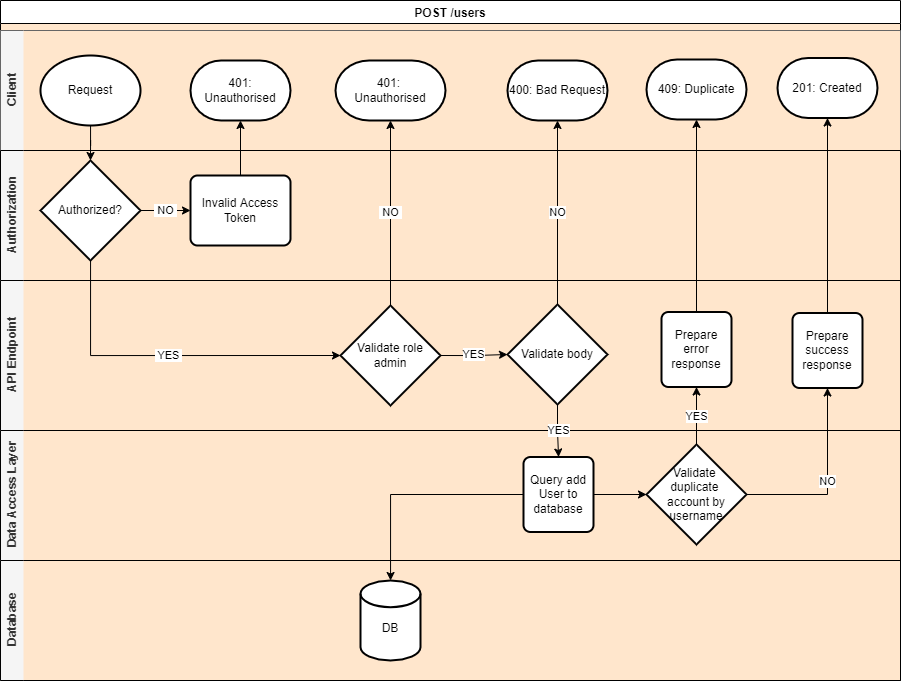

The diagram above was exported from draw.io. Its source (the exported page's mxGraphModel, read from the mxfile embedded in the PNG):
<mxGraphModel dx="1202" dy="446" grid="1" gridSize="10" guides="1" tooltips="1" connect="1" arrows="1" fold="1" page="1" pageScale="1" pageWidth="827" pageHeight="1169" math="0" shadow="0">
  <root>
    <mxCell id="ZmFtq_NsnDlUvMYTDAqd-0" />
    <mxCell id="ZmFtq_NsnDlUvMYTDAqd-1" parent="ZmFtq_NsnDlUvMYTDAqd-0" />
    <mxCell id="ZmFtq_NsnDlUvMYTDAqd-2" value="POST /users" style="swimlane;swimlaneLine=1;glass=0;shadow=0;rounded=0;sketch=0;swimlaneFillColor=#FFE6CC;" vertex="1" parent="ZmFtq_NsnDlUvMYTDAqd-1">
      <mxGeometry x="103" y="60" width="900" height="680" as="geometry" />
    </mxCell>
    <mxCell id="ZmFtq_NsnDlUvMYTDAqd-3" value="Client" style="swimlane;html=1;horizontal=0;swimlaneLine=0;fillColor=#f5f5f5;strokeColor=#666666;fontColor=#333333;" vertex="1" parent="ZmFtq_NsnDlUvMYTDAqd-2">
      <mxGeometry y="30" width="900" height="120" as="geometry">
        <mxRectangle x="260" y="330" width="30" height="50" as="alternateBounds" />
      </mxGeometry>
    </mxCell>
    <mxCell id="ZmFtq_NsnDlUvMYTDAqd-4" value="Request" style="strokeWidth=2;html=1;shape=mxgraph.flowchart.start_1;whiteSpace=wrap;" vertex="1" parent="ZmFtq_NsnDlUvMYTDAqd-3">
      <mxGeometry x="40" y="25" width="100" height="70" as="geometry" />
    </mxCell>
    <mxCell id="ZmFtq_NsnDlUvMYTDAqd-5" value="401: Unauthorised" style="strokeWidth=2;html=1;shape=mxgraph.flowchart.terminator;whiteSpace=wrap;" vertex="1" parent="ZmFtq_NsnDlUvMYTDAqd-3">
      <mxGeometry x="190" y="30" width="100" height="60" as="geometry" />
    </mxCell>
    <mxCell id="ZmFtq_NsnDlUvMYTDAqd-6" value="401: &lt;br&gt;Unauthorised" style="strokeWidth=2;html=1;shape=mxgraph.flowchart.terminator;whiteSpace=wrap;" vertex="1" parent="ZmFtq_NsnDlUvMYTDAqd-3">
      <mxGeometry x="335" y="30" width="110" height="60" as="geometry" />
    </mxCell>
    <mxCell id="ZmFtq_NsnDlUvMYTDAqd-7" value="409: Duplicate" style="strokeWidth=2;html=1;shape=mxgraph.flowchart.terminator;whiteSpace=wrap;" vertex="1" parent="ZmFtq_NsnDlUvMYTDAqd-3">
      <mxGeometry x="646" y="29" width="100" height="60" as="geometry" />
    </mxCell>
    <mxCell id="ZmFtq_NsnDlUvMYTDAqd-8" value="201: Created" style="strokeWidth=2;html=1;shape=mxgraph.flowchart.terminator;whiteSpace=wrap;" vertex="1" parent="ZmFtq_NsnDlUvMYTDAqd-3">
      <mxGeometry x="777" y="27.5" width="100" height="60" as="geometry" />
    </mxCell>
    <mxCell id="ZmFtq_NsnDlUvMYTDAqd-9" value="400: Bad Request" style="strokeWidth=2;html=1;shape=mxgraph.flowchart.terminator;whiteSpace=wrap;" vertex="1" parent="ZmFtq_NsnDlUvMYTDAqd-3">
      <mxGeometry x="507" y="30" width="100" height="60" as="geometry" />
    </mxCell>
    <mxCell id="ZmFtq_NsnDlUvMYTDAqd-10" value="Authorization" style="swimlane;html=1;horizontal=0;swimlaneLine=0;fillColor=#f5f5f5;fontColor=#333333;" vertex="1" parent="ZmFtq_NsnDlUvMYTDAqd-2">
      <mxGeometry y="150" width="900" height="130" as="geometry">
        <mxRectangle x="260" y="330" width="30" height="50" as="alternateBounds" />
      </mxGeometry>
    </mxCell>
    <mxCell id="ZmFtq_NsnDlUvMYTDAqd-11" value="&amp;nbsp;NO&amp;nbsp;" style="edgeStyle=orthogonalEdgeStyle;rounded=0;orthogonalLoop=1;jettySize=auto;html=1;entryX=0;entryY=0.5;entryDx=0;entryDy=0;" edge="1" parent="ZmFtq_NsnDlUvMYTDAqd-10" source="ZmFtq_NsnDlUvMYTDAqd-12" target="ZmFtq_NsnDlUvMYTDAqd-13">
      <mxGeometry relative="1" as="geometry" />
    </mxCell>
    <mxCell id="ZmFtq_NsnDlUvMYTDAqd-12" value="Authorized?" style="strokeWidth=2;html=1;shape=mxgraph.flowchart.decision;whiteSpace=wrap;" vertex="1" parent="ZmFtq_NsnDlUvMYTDAqd-10">
      <mxGeometry x="40" y="10" width="100" height="100" as="geometry" />
    </mxCell>
    <mxCell id="ZmFtq_NsnDlUvMYTDAqd-13" value="Invalid Access Token" style="rounded=1;whiteSpace=wrap;html=1;absoluteArcSize=1;arcSize=14;strokeWidth=2;" vertex="1" parent="ZmFtq_NsnDlUvMYTDAqd-10">
      <mxGeometry x="190" y="25" width="100" height="70" as="geometry" />
    </mxCell>
    <mxCell id="ZmFtq_NsnDlUvMYTDAqd-14" value="API Endpoint" style="swimlane;html=1;horizontal=0;swimlaneLine=0;fillColor=#f5f5f5;fontColor=#333333;" vertex="1" parent="ZmFtq_NsnDlUvMYTDAqd-2">
      <mxGeometry y="280" width="900" height="150" as="geometry">
        <mxRectangle x="260" y="330" width="30" height="50" as="alternateBounds" />
      </mxGeometry>
    </mxCell>
    <mxCell id="ZmFtq_NsnDlUvMYTDAqd-15" value="YES" style="edgeStyle=orthogonalEdgeStyle;rounded=0;orthogonalLoop=1;jettySize=auto;html=1;exitX=1;exitY=0.5;exitDx=0;exitDy=0;exitPerimeter=0;entryX=0;entryY=0.5;entryDx=0;entryDy=0;entryPerimeter=0;" edge="1" parent="ZmFtq_NsnDlUvMYTDAqd-14" source="ZmFtq_NsnDlUvMYTDAqd-16" target="ZmFtq_NsnDlUvMYTDAqd-19">
      <mxGeometry relative="1" as="geometry" />
    </mxCell>
    <mxCell id="ZmFtq_NsnDlUvMYTDAqd-16" value="Validate role admin" style="strokeWidth=2;html=1;shape=mxgraph.flowchart.decision;whiteSpace=wrap;" vertex="1" parent="ZmFtq_NsnDlUvMYTDAqd-14">
      <mxGeometry x="340" y="25" width="100" height="100" as="geometry" />
    </mxCell>
    <mxCell id="ZmFtq_NsnDlUvMYTDAqd-17" value="Prepare&lt;br&gt;error&lt;br&gt;response" style="rounded=1;whiteSpace=wrap;html=1;absoluteArcSize=1;arcSize=14;strokeWidth=2;shadow=0;glass=0;sketch=0;gradientColor=none;" vertex="1" parent="ZmFtq_NsnDlUvMYTDAqd-14">
      <mxGeometry x="661" y="31.5" width="70" height="75" as="geometry" />
    </mxCell>
    <mxCell id="ZmFtq_NsnDlUvMYTDAqd-18" value="Prepare&lt;br&gt;success&lt;br&gt;response" style="rounded=1;whiteSpace=wrap;html=1;absoluteArcSize=1;arcSize=14;strokeWidth=2;shadow=0;glass=0;sketch=0;gradientColor=none;" vertex="1" parent="ZmFtq_NsnDlUvMYTDAqd-14">
      <mxGeometry x="792" y="32.5" width="70" height="75" as="geometry" />
    </mxCell>
    <mxCell id="ZmFtq_NsnDlUvMYTDAqd-19" value="Validate body" style="strokeWidth=2;html=1;shape=mxgraph.flowchart.decision;whiteSpace=wrap;" vertex="1" parent="ZmFtq_NsnDlUvMYTDAqd-14">
      <mxGeometry x="507" y="24" width="100" height="100" as="geometry" />
    </mxCell>
    <mxCell id="ZmFtq_NsnDlUvMYTDAqd-20" style="edgeStyle=orthogonalEdgeStyle;rounded=0;orthogonalLoop=1;jettySize=auto;html=1;entryX=0.5;entryY=0;entryDx=0;entryDy=0;entryPerimeter=0;" edge="1" parent="ZmFtq_NsnDlUvMYTDAqd-2" source="ZmFtq_NsnDlUvMYTDAqd-4" target="ZmFtq_NsnDlUvMYTDAqd-12">
      <mxGeometry relative="1" as="geometry" />
    </mxCell>
    <mxCell id="ZmFtq_NsnDlUvMYTDAqd-21" style="edgeStyle=orthogonalEdgeStyle;rounded=0;orthogonalLoop=1;jettySize=auto;html=1;entryX=0.5;entryY=1;entryDx=0;entryDy=0;entryPerimeter=0;" edge="1" parent="ZmFtq_NsnDlUvMYTDAqd-2" source="ZmFtq_NsnDlUvMYTDAqd-13" target="ZmFtq_NsnDlUvMYTDAqd-5">
      <mxGeometry relative="1" as="geometry" />
    </mxCell>
    <mxCell id="ZmFtq_NsnDlUvMYTDAqd-22" value="Data Access Layer" style="swimlane;html=1;horizontal=0;swimlaneLine=0;startSize=23;fillColor=#f5f5f5;fontColor=#333333;" vertex="1" parent="ZmFtq_NsnDlUvMYTDAqd-2">
      <mxGeometry y="430" width="900" height="130" as="geometry">
        <mxRectangle x="260" y="330" width="30" height="50" as="alternateBounds" />
      </mxGeometry>
    </mxCell>
    <mxCell id="ZmFtq_NsnDlUvMYTDAqd-23" style="edgeStyle=orthogonalEdgeStyle;rounded=0;orthogonalLoop=1;jettySize=auto;html=1;entryX=0;entryY=0.5;entryDx=0;entryDy=0;entryPerimeter=0;" edge="1" parent="ZmFtq_NsnDlUvMYTDAqd-22" source="ZmFtq_NsnDlUvMYTDAqd-24" target="ZmFtq_NsnDlUvMYTDAqd-25">
      <mxGeometry relative="1" as="geometry" />
    </mxCell>
    <mxCell id="ZmFtq_NsnDlUvMYTDAqd-24" value="Query add User to database" style="rounded=1;whiteSpace=wrap;html=1;absoluteArcSize=1;arcSize=14;strokeWidth=2;shadow=0;glass=0;sketch=0;gradientColor=none;" vertex="1" parent="ZmFtq_NsnDlUvMYTDAqd-22">
      <mxGeometry x="523" y="26.5" width="70" height="75" as="geometry" />
    </mxCell>
    <mxCell id="ZmFtq_NsnDlUvMYTDAqd-25" value="Validate &lt;br&gt;duplicate &lt;br&gt;account by username" style="strokeWidth=2;html=1;shape=mxgraph.flowchart.decision;whiteSpace=wrap;" vertex="1" parent="ZmFtq_NsnDlUvMYTDAqd-22">
      <mxGeometry x="646" y="14" width="100" height="100" as="geometry" />
    </mxCell>
    <mxCell id="ZmFtq_NsnDlUvMYTDAqd-26" value="&amp;nbsp;NO&amp;nbsp;" style="edgeStyle=orthogonalEdgeStyle;rounded=0;orthogonalLoop=1;jettySize=auto;html=1;" edge="1" parent="ZmFtq_NsnDlUvMYTDAqd-2" source="ZmFtq_NsnDlUvMYTDAqd-16" target="ZmFtq_NsnDlUvMYTDAqd-6">
      <mxGeometry relative="1" as="geometry" />
    </mxCell>
    <mxCell id="ZmFtq_NsnDlUvMYTDAqd-27" value="Database" style="swimlane;html=1;horizontal=0;swimlaneLine=0;startSize=23;fillColor=#f5f5f5;fontColor=#333333;" vertex="1" parent="ZmFtq_NsnDlUvMYTDAqd-2">
      <mxGeometry y="560" width="900" height="120" as="geometry">
        <mxRectangle x="260" y="330" width="30" height="50" as="alternateBounds" />
      </mxGeometry>
    </mxCell>
    <mxCell id="ZmFtq_NsnDlUvMYTDAqd-28" value="&lt;br&gt;DB" style="strokeWidth=2;html=1;shape=mxgraph.flowchart.database;whiteSpace=wrap;rounded=0;shadow=0;glass=0;sketch=0;gradientColor=none;" vertex="1" parent="ZmFtq_NsnDlUvMYTDAqd-27">
      <mxGeometry x="360" y="20" width="60" height="80" as="geometry" />
    </mxCell>
    <mxCell id="ZmFtq_NsnDlUvMYTDAqd-29" value="&amp;nbsp;YES&amp;nbsp;" style="edgeStyle=orthogonalEdgeStyle;rounded=0;orthogonalLoop=1;jettySize=auto;html=1;entryX=0;entryY=0.5;entryDx=0;entryDy=0;entryPerimeter=0;" edge="1" parent="ZmFtq_NsnDlUvMYTDAqd-2" source="ZmFtq_NsnDlUvMYTDAqd-12" target="ZmFtq_NsnDlUvMYTDAqd-16">
      <mxGeometry relative="1" as="geometry">
        <Array as="points">
          <mxPoint x="90" y="355" />
        </Array>
      </mxGeometry>
    </mxCell>
    <mxCell id="ZmFtq_NsnDlUvMYTDAqd-30" style="edgeStyle=orthogonalEdgeStyle;rounded=0;orthogonalLoop=1;jettySize=auto;html=1;" edge="1" parent="ZmFtq_NsnDlUvMYTDAqd-2" source="ZmFtq_NsnDlUvMYTDAqd-24" target="ZmFtq_NsnDlUvMYTDAqd-28">
      <mxGeometry relative="1" as="geometry" />
    </mxCell>
    <mxCell id="ZmFtq_NsnDlUvMYTDAqd-31" style="edgeStyle=orthogonalEdgeStyle;rounded=0;orthogonalLoop=1;jettySize=auto;html=1;entryX=0.5;entryY=1;entryDx=0;entryDy=0;entryPerimeter=0;" edge="1" parent="ZmFtq_NsnDlUvMYTDAqd-2" source="ZmFtq_NsnDlUvMYTDAqd-17" target="ZmFtq_NsnDlUvMYTDAqd-7">
      <mxGeometry relative="1" as="geometry" />
    </mxCell>
    <mxCell id="ZmFtq_NsnDlUvMYTDAqd-32" value="YES" style="edgeStyle=orthogonalEdgeStyle;rounded=0;orthogonalLoop=1;jettySize=auto;html=1;entryX=0.5;entryY=1;entryDx=0;entryDy=0;" edge="1" parent="ZmFtq_NsnDlUvMYTDAqd-2" source="ZmFtq_NsnDlUvMYTDAqd-25" target="ZmFtq_NsnDlUvMYTDAqd-17">
      <mxGeometry relative="1" as="geometry" />
    </mxCell>
    <mxCell id="ZmFtq_NsnDlUvMYTDAqd-33" value="NO" style="edgeStyle=orthogonalEdgeStyle;rounded=0;orthogonalLoop=1;jettySize=auto;html=1;entryX=0.5;entryY=1;entryDx=0;entryDy=0;" edge="1" parent="ZmFtq_NsnDlUvMYTDAqd-2" source="ZmFtq_NsnDlUvMYTDAqd-25" target="ZmFtq_NsnDlUvMYTDAqd-18">
      <mxGeometry relative="1" as="geometry" />
    </mxCell>
    <mxCell id="ZmFtq_NsnDlUvMYTDAqd-34" style="edgeStyle=orthogonalEdgeStyle;rounded=0;orthogonalLoop=1;jettySize=auto;html=1;entryX=0.5;entryY=1;entryDx=0;entryDy=0;entryPerimeter=0;" edge="1" parent="ZmFtq_NsnDlUvMYTDAqd-2" source="ZmFtq_NsnDlUvMYTDAqd-18" target="ZmFtq_NsnDlUvMYTDAqd-8">
      <mxGeometry relative="1" as="geometry" />
    </mxCell>
    <mxCell id="ZmFtq_NsnDlUvMYTDAqd-35" value="YES" style="edgeStyle=orthogonalEdgeStyle;rounded=0;orthogonalLoop=1;jettySize=auto;html=1;exitX=0.5;exitY=1;exitDx=0;exitDy=0;exitPerimeter=0;" edge="1" parent="ZmFtq_NsnDlUvMYTDAqd-2" source="ZmFtq_NsnDlUvMYTDAqd-19" target="ZmFtq_NsnDlUvMYTDAqd-24">
      <mxGeometry relative="1" as="geometry" />
    </mxCell>
    <mxCell id="ZmFtq_NsnDlUvMYTDAqd-36" value="NO" style="edgeStyle=orthogonalEdgeStyle;rounded=0;orthogonalLoop=1;jettySize=auto;html=1;exitX=0.5;exitY=0;exitDx=0;exitDy=0;exitPerimeter=0;entryX=0.5;entryY=1;entryDx=0;entryDy=0;entryPerimeter=0;" edge="1" parent="ZmFtq_NsnDlUvMYTDAqd-2" source="ZmFtq_NsnDlUvMYTDAqd-19" target="ZmFtq_NsnDlUvMYTDAqd-9">
      <mxGeometry relative="1" as="geometry" />
    </mxCell>
  </root>
</mxGraphModel>